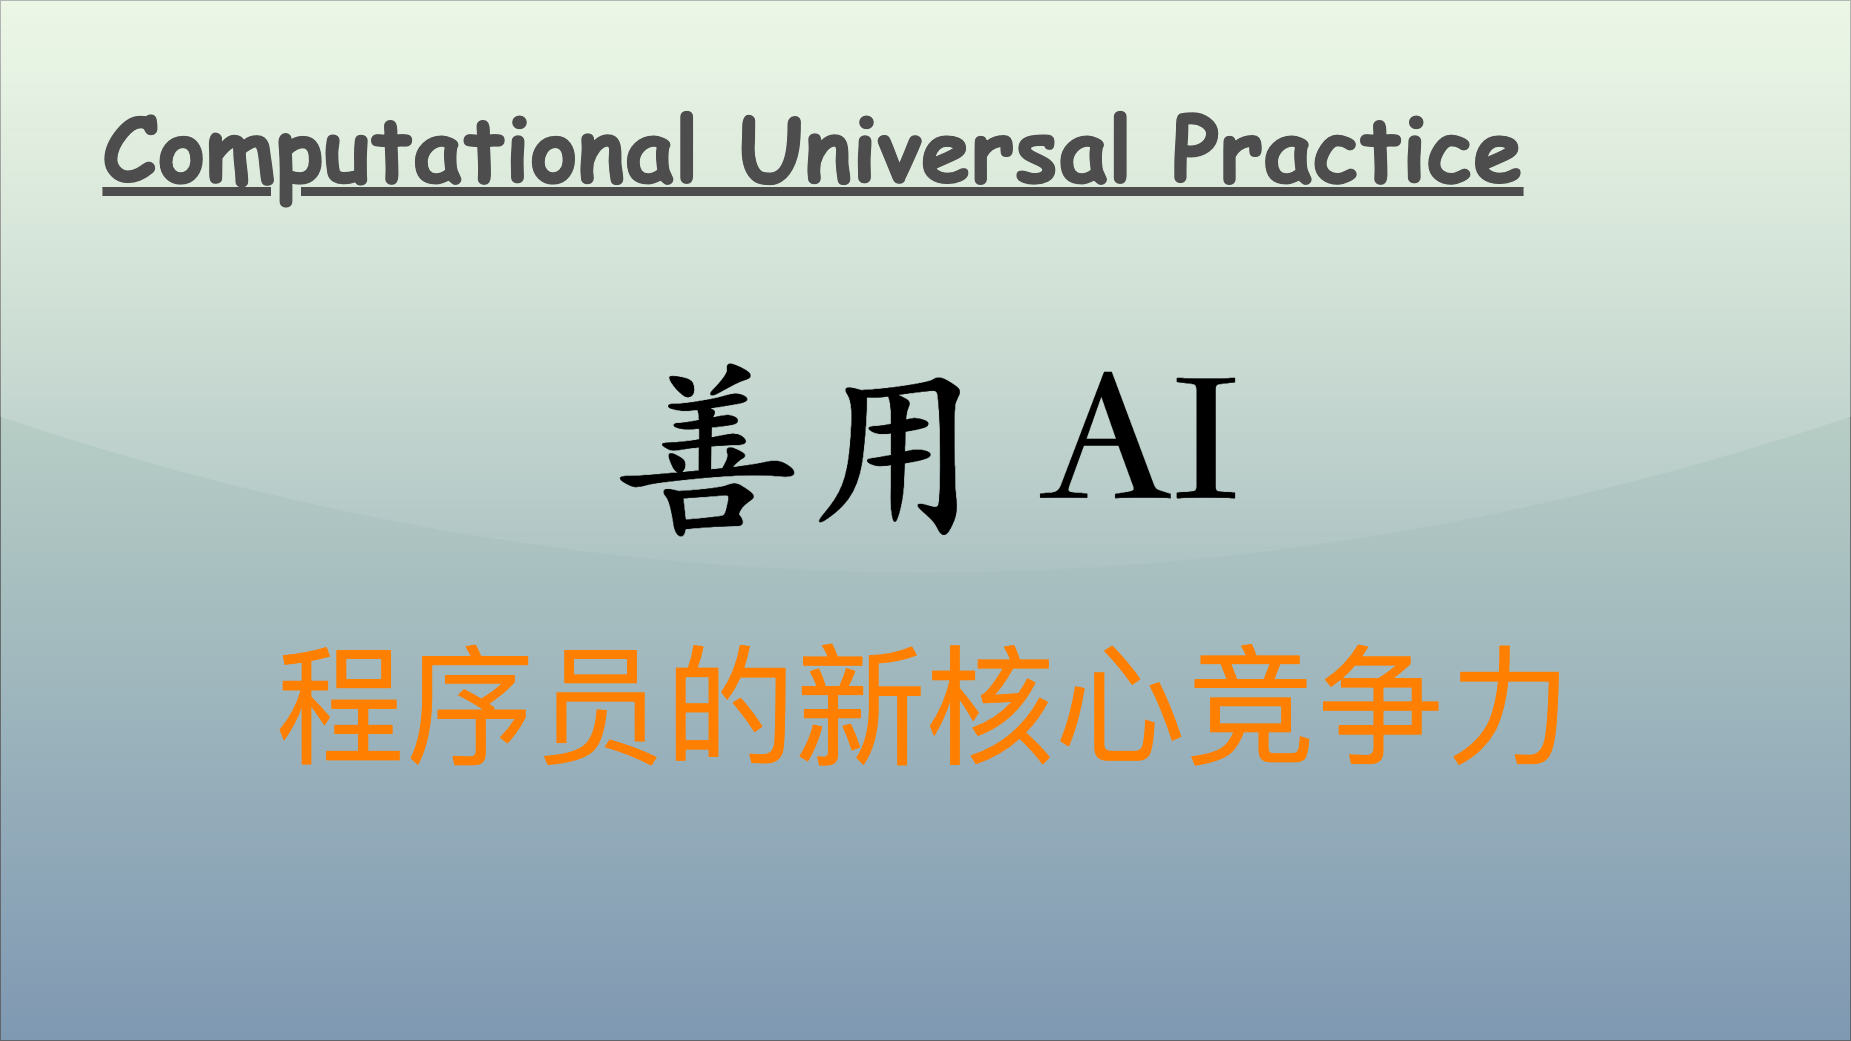

The diagram above was exported from draw.io. Its source (the exported page's mxGraphModel, read from the mxfile embedded in the PNG):
<mxGraphModel dx="694" dy="727" grid="1" gridSize="10" guides="1" tooltips="1" connect="1" arrows="1" fold="1" page="1" pageScale="1" pageWidth="1850" pageHeight="1040" math="0" shadow="0">
  <root>
    <mxCell id="0" />
    <mxCell id="1" parent="0" />
    <mxCell id="v5awPFEotDlEYcYJcZ2H-3" value="" style="rounded=0;whiteSpace=wrap;html=1;spacingLeft=470;opacity=50;textOpacity=50;gradientColor=#003366;fillColor=#B9E0A5;glass=1;shadow=0;" parent="1" vertex="1">
      <mxGeometry width="1850" height="1040" as="geometry" />
    </mxCell>
    <mxCell id="v5awPFEotDlEYcYJcZ2H-2" value="&lt;span style=&quot;font-family: 宋体; text-align: left; background-color: initial;&quot;&gt;&lt;font color=&quot;#ff8000&quot;&gt;程序员的新核心竞争力&lt;/font&gt;&lt;/span&gt;" style="text;html=1;align=center;verticalAlign=middle;resizable=0;points=[];autosize=1;strokeColor=none;fillColor=none;fontSize=130;fontColor=default;" parent="1" vertex="1">
      <mxGeometry x="265" y="620" width="1320" height="170" as="geometry" />
    </mxCell>
    <mxCell id="2" value="Computational Universal Practice" style="text;align=center;verticalAlign=top;resizable=0;points=[];autosize=1;strokeColor=none;fillColor=none;fontColor=#4D4D4D;fontFamily=Comic Sans MS;rotation=0;rounded=0;labelBackgroundColor=none;labelBorderColor=none;gradientColor=#B3B3B3;textShadow=0;fontSize=90;fontStyle=5;" parent="1" vertex="1">
      <mxGeometry x="93" y="86" width="1440" height="120" as="geometry" />
    </mxCell>
    <mxCell id="3" value="&lt;font size=&quot;1&quot; style=&quot;&quot;&gt;&lt;b style=&quot;&quot;&gt;&lt;span style=&quot;font-size: 190px;&quot;&gt;善用 AI&lt;/span&gt;&lt;/b&gt;&lt;/font&gt;" style="text;html=1;align=center;verticalAlign=middle;resizable=0;points=[];autosize=1;strokeColor=none;fillColor=none;fontColor=#000000;fontFamily=Kaiti SC;" parent="1" vertex="1">
      <mxGeometry x="600" y="320" width="650" height="240" as="geometry" />
    </mxCell>
  </root>
</mxGraphModel>